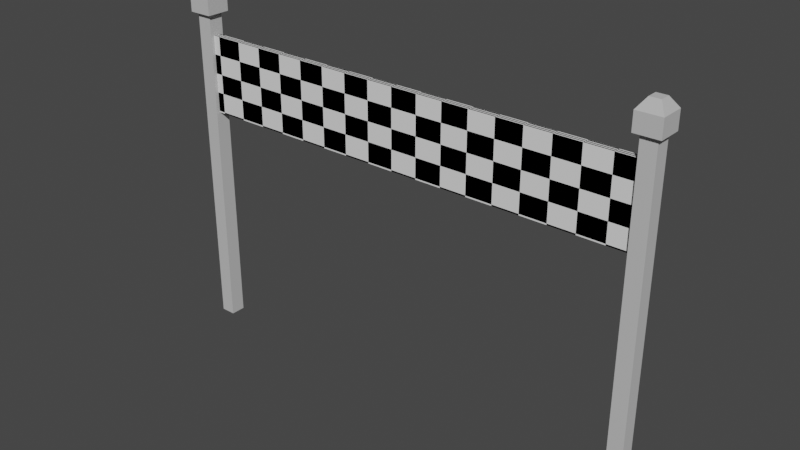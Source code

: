 # Source: finishline.blend  (saved by Blender 3.3.6; exported with 4.5.12 LTS)
import bpy
from mathutils import Matrix  # noqa: F401  (used for matrix-valued properties, if any)

bpy.ops.wm.read_factory_settings(use_empty=True)
scene = bpy.context.scene
scene.name = 'Scene'

# ---- collections
col_collection = bpy.data.collections.new('Collection'); scene.collection.children.link(col_collection)

# ---- images (referenced by path relative to the original .blend; pixels are not part of the script)
import os
ASSET_DIR = os.environ.get("B2B_ASSET_DIR", "")  # directory of the original .blend (textures are referenced by path, not embedded)
HERE = os.path.dirname(os.path.abspath(__file__))  # packed textures are extracted next to this script under _unpacked/

def load_image(name, relpath, width, height, colorspace="sRGB"):
    """Load a texture the original file referenced (path relative to the .blend, or extracted next to this script)."""
    p = next((c for c in (os.path.join(HERE, relpath), os.path.join(ASSET_DIR, relpath)) if relpath and os.path.exists(c)), "")
    if p:
        img = bpy.data.images.load(p, check_existing=True)
        img.name = name
    else:  # same state as the original file: an image datablock whose file is absent (Cycles renders it pink)
        img = bpy.data.images.new(name, width, height)
        img.source = "FILE"
        img.filepath = "//" + (relpath or name)
    img.colorspace_settings.name = colorspace
    return img
img_checker = load_image('Checker', 'Checker.jpg', 1024, 1024, 'sRGB')

# ---- materials (node trees are filled in below, after node groups)
mat_banner = bpy.data.materials.new('Banner')
mat_post = bpy.data.materials.new('Post')

# ---- material node trees
mat_banner.use_nodes = True; mat_banner.node_tree.nodes.clear()
_N = mat_banner.node_tree.nodes; _L = mat_banner.node_tree.links
n0 = _N.new('ShaderNodeOutputMaterial'); n0.name = 'Material Output'; n0.location = (300, 300)
n1 = _N.new('ShaderNodeBsdfDiffuse'); n1.name = 'Diffuse BSDF'; n1.location = (19, 248)
n2 = _N.new('ShaderNodeTexChecker'); n2.name = 'Checker Texture'; n2.location = (-213, 211)
n2.inputs[2].default_value = (0.0, 0.0, 0.0, 1.0)
n2.inputs[3].default_value = 18.5
n3 = _N.new('ShaderNodeTexImage'); n3.name = 'Image Texture'; n3.location = (625, 304)
n3.image = img_checker
_L.new(n1.outputs[0], n0.inputs[0])
_L.new(n2.outputs[0], n1.inputs[0])
n0.is_active_output = True
mat_post.use_nodes = True; mat_post.node_tree.nodes.clear()
_N = mat_post.node_tree.nodes; _L = mat_post.node_tree.links
n0 = _N.new('ShaderNodeOutputMaterial'); n0.name = 'Material Output'; n0.location = (300, 300)
n1 = _N.new('ShaderNodeBsdfDiffuse'); n1.name = 'Diffuse BSDF'; n1.location = (82, 261)
n1.inputs[0].default_value = (0.5347, 0.5347, 0.5347, 1.0)
_L.new(n1.outputs[0], n0.inputs[0])
n0.is_active_output = True

# ---- world
world_world = bpy.data.worlds.new('World'); scene.world = world_world
world_world.use_nodes = True; world_world.node_tree.nodes.clear()
_N = world_world.node_tree.nodes; _L = world_world.node_tree.links
n0 = _N.new('ShaderNodeOutputWorld'); n0.name = 'World Output'; n0.location = (300, 300)
n1 = _N.new('ShaderNodeBackground'); n1.name = 'Background'; n1.location = (10, 300)
n1.inputs[0].default_value = (0.05088, 0.05088, 0.05088, 1.0)
_L.new(n1.outputs[0], n0.inputs[0])
n0.is_active_output = True
world_world.color = (0.05088, 0.05088, 0.05088)
world_world.use_sun_shadow = False
world_world.sun_shadow_jitter_overblur = 0.0

# ---- meshes
me_cube_001 = bpy.data.meshes.new('Cube.001')
me_cube_001.from_pydata([(-62.53, -1.93, -1.36), (-62.53, -1.93, 0.6401), (-62.53, 1.93, -1.36), (-62.53, 1.93, 0.6401), (-58.67, -1.93, -1.36), (-58.67, -1.93, 0.6401), (-58.67, 1.93, -1.36), (-58.67, 1.93, 0.6401), (-62.53, -1.93, 83.35), (-62.53, 1.93, 83.35), (-58.67, -1.93, 83.35), (-58.67, 1.93, 83.35), (-59.35, 0.9495, 58.0), (-59.35, 0.9495, 78.03), (-59.35, -0.9495, 58.0), (-59.35, -0.9495, 78.03), (0.0, 0.9495, 58.0), (0.0, 0.9495, 78.03), (0.0, -0.9495, 58.0), (0.0, -0.9495, 78.03), (-63.69, -3.094, 83.66), (-63.69, 3.094, 83.66), (-57.5, 3.094, 83.66), (-57.5, -3.094, 83.66), (-63.69, -3.094, 88.16), (-63.69, 3.094, 88.16), (-57.5, 3.094, 88.16), (-57.5, -3.094, 88.16), (-61.93, -1.336, 90.68), (-61.93, 1.336, 90.68), (-59.26, 1.336, 90.68), (-59.26, -1.336, 90.68), (62.53, -1.93, -1.36), (62.53, -1.93, 0.6401), (62.53, 1.93, -1.36), (62.53, 1.93, 0.6401), (58.67, -1.93, -1.36), (58.67, -1.93, 0.6401), (58.67, 1.93, -1.36), (58.67, 1.93, 0.6401), (62.53, -1.93, 83.35), (62.53, 1.93, 83.35), (58.67, -1.93, 83.35), (58.67, 1.93, 83.35), (59.35, 0.9495, 58.0), (59.35, 0.9495, 78.03), (59.35, -0.9495, 58.0), (59.35, -0.9495, 78.03), (63.69, -3.094, 83.66), (63.69, 3.094, 83.66), (57.5, 3.094, 83.66), (57.5, -3.094, 83.66), (63.69, -3.094, 88.16), (63.69, 3.094, 88.16), (57.5, 3.094, 88.16), (57.5, -3.094, 88.16), (61.93, -1.336, 90.68), (61.93, 1.336, 90.68), (59.26, 1.336, 90.68), (59.26, -1.336, 90.68)], [], [(0, 1, 3, 2), (2, 3, 7, 6), (6, 7, 5, 4), (4, 5, 1, 0), (2, 6, 4, 0), (3, 1, 8, 9), (8, 10, 23, 20), (1, 5, 10, 8), (7, 3, 9, 11), (5, 7, 11, 10), (12, 14, 15, 13), (14, 18, 19, 15), (18, 16, 17, 19), (16, 12, 13, 17), (14, 12, 16, 18), (19, 17, 13, 15), (20, 23, 27, 24), (11, 9, 21, 22), (10, 11, 22, 23), (9, 8, 20, 21), (26, 25, 29, 30), (22, 21, 25, 26), (23, 22, 26, 27), (21, 20, 24, 25), (30, 29, 28, 31), (27, 26, 30, 31), (25, 24, 28, 29), (24, 27, 31, 28), (32, 34, 35, 33), (34, 38, 39, 35), (38, 36, 37, 39), (36, 32, 33, 37), (34, 32, 36, 38), (35, 41, 40, 33), (40, 48, 51, 42), (33, 40, 42, 37), (39, 43, 41, 35), (37, 42, 43, 39), (44, 45, 47, 46), (46, 47, 19, 18), (16, 17, 45, 44), (46, 18, 16, 44), (19, 47, 45, 17), (48, 52, 55, 51), (43, 50, 49, 41), (42, 51, 50, 43), (41, 49, 48, 40), (54, 58, 57, 53), (50, 54, 53, 49), (51, 55, 54, 50), (49, 53, 52, 48), (58, 59, 56, 57), (55, 59, 58, 54), (53, 57, 56, 52), (52, 56, 59, 55)])
me_cube_001.polygons.foreach_set('material_index', [1, 1, 1, 1, 1, 1, 1, 1, 1, 1, 0, 0, 0, 0, 0, 0, 1, 1, 1, 1, 1, 1, 1, 1, 1, 1, 1, 1, 1, 1, 1, 1, 1, 1, 1, 1, 1, 1, 0, 0, 0, 0, 0, 1, 1, 1, 1, 1, 1, 1, 1, 1, 1, 1, 1])
_uv = me_cube_001.uv_layers.new(name='UVMap')
_uv.uv.foreach_set('vector', [0.5977, 0.0, 0.5977, 0.01685, 0.5652, 0.01685, 0.5652, 0.0, 0.4676, 0.0, 0.4676, 0.01685, 0.4351, 0.01685, 0.4351, 0.0, 0.5327, 0.0, 0.5327, 0.01685, 0.5002, 0.01685, 0.5002, 0.0, 0.3701, 0.0, 0.3701, 0.01685, 0.3376, 0.01685, 0.3376, 0.0, 0.6297, 0.61, 0.6297, 0.5775, 0.6622, 0.5775, 0.6622, 0.61, 0.5652, 0.01685, 0.5977, 0.01685, 0.5977, 0.7137, 0.5652, 0.7137, 0.6395, 0.483, 0.6395, 0.5156, 0.6297, 0.5254, 0.6297, 0.4732, 0.3376, 0.01685, 0.3701, 0.01685, 0.3701, 0.7137, 0.3376, 0.7137, 0.4351, 0.01685, 0.4676, 0.01685, 0.4676, 0.7137, 0.4351, 0.7137, 0.5002, 0.01685, 0.5327, 0.01685, 0.5327, 0.7137, 0.5002, 0.7137, 0.6978, 0.1688, 0.6818, 0.1688, 0.6818, 0.3376, 0.6978, 0.3376, 0.1688, 1.0, 0.1688, 0.5, 0.0, 0.5, 0.0, 1.0, 0.6978, 0.3376, 0.6818, 0.3376, 0.6818, 0.5064, 0.6978, 0.5064, 0.3376, 0.5, 0.3376, 0.0, 0.1688, 0.0, 0.1688, 0.5, 0.6137, 1.0, 0.6297, 1.0, 0.6297, 0.5, 0.6137, 0.5, 0.5977, 0.5, 0.6137, 0.5, 0.6137, 0.0, 0.5977, 0.0, 0.6297, 0.0, 0.6818, 0.0, 0.6818, 0.0379, 0.6297, 0.0379, 0.672, 0.5156, 0.672, 0.483, 0.6818, 0.4732, 0.6818, 0.5254, 0.6395, 0.5156, 0.672, 0.5156, 0.6818, 0.5254, 0.6297, 0.5254, 0.672, 0.483, 0.6395, 0.483, 0.6297, 0.4732, 0.6818, 0.4732, 0.6297, 0.09705, 0.6818, 0.09705, 0.667, 0.1183, 0.6445, 0.1183, 0.6297, 0.05915, 0.6818, 0.05915, 0.6818, 0.09705, 0.6297, 0.09705, 0.6297, 0.4141, 0.6818, 0.4141, 0.6818, 0.452, 0.6297, 0.452, 0.6297, 0.3549, 0.6818, 0.3549, 0.6818, 0.3928, 0.6297, 0.3928, 0.6522, 0.6425, 0.6522, 0.665, 0.6297, 0.665, 0.6297, 0.6425, 0.6297, 0.452, 0.6818, 0.452, 0.667, 0.4732, 0.6445, 0.4732, 0.6297, 0.3928, 0.6818, 0.3928, 0.667, 0.4141, 0.6445, 0.4141, 0.6297, 0.0379, 0.6818, 0.0379, 0.667, 0.05915, 0.6445, 0.05915, 0.4676, 0.0, 0.5002, 0.0, 0.5002, 0.01685, 0.4676, 0.01685, 0.3701, 0.0, 0.4026, 0.0, 0.4026, 0.01685, 0.3701, 0.01685, 0.5327, 0.0, 0.5652, 0.0, 0.5652, 0.01685, 0.5327, 0.01685, 0.4026, 0.0, 0.4351, 0.0, 0.4351, 0.01685, 0.4026, 0.01685, 0.6297, 0.61, 0.6622, 0.61, 0.6622, 0.6425, 0.6297, 0.6425, 0.5002, 0.01685, 0.5002, 0.7137, 0.4676, 0.7137, 0.4676, 0.01685, 0.6395, 0.5677, 0.6297, 0.5775, 0.6297, 0.5254, 0.6395, 0.5352, 0.4351, 0.01685, 0.4351, 0.7137, 0.4026, 0.7137, 0.4026, 0.01685, 0.4026, 0.01685, 0.4026, 0.7137, 0.3701, 0.7137, 0.3701, 0.01685, 0.5652, 0.01685, 0.5652, 0.7137, 0.5327, 0.7137, 0.5327, 0.01685, 0.6818, 0.0, 0.6818, 0.1688, 0.6978, 0.1688, 0.6978, 0.0, 0.1688, 0.0, 0.0, 0.0, 0.0, 0.5, 0.1688, 0.5, 0.3376, 0.5, 0.1688, 0.5, 0.1688, 1.0, 0.3376, 1.0, 0.6137, 0.0, 0.6137, 0.5, 0.6297, 0.5, 0.6297, 0.0, 0.5977, 0.5, 0.5977, 1.0, 0.6137, 1.0, 0.6137, 0.5, 0.6818, 0.1775, 0.6818, 0.2154, 0.6297, 0.2154, 0.6297, 0.1775, 0.672, 0.5352, 0.6818, 0.5254, 0.6818, 0.5775, 0.672, 0.5677, 0.6395, 0.5352, 0.6297, 0.5254, 0.6818, 0.5254, 0.672, 0.5352, 0.672, 0.5677, 0.6818, 0.5775, 0.6297, 0.5775, 0.6395, 0.5677, 0.6818, 0.1562, 0.667, 0.1775, 0.6445, 0.1775, 0.6297, 0.1562, 0.6818, 0.1183, 0.6818, 0.1562, 0.6297, 0.1562, 0.6297, 0.1183, 0.6818, 0.2366, 0.6818, 0.2745, 0.6297, 0.2745, 0.6297, 0.2366, 0.6818, 0.2958, 0.6818, 0.3337, 0.6297, 0.3337, 0.6297, 0.2958, 0.6747, 0.665, 0.6522, 0.665, 0.6522, 0.6425, 0.6747, 0.6425, 0.6818, 0.2745, 0.667, 0.2958, 0.6445, 0.2958, 0.6297, 0.2745, 0.6818, 0.3337, 0.667, 0.3549, 0.6445, 0.3549, 0.6297, 0.3337, 0.6818, 0.2154, 0.667, 0.2366, 0.6445, 0.2366, 0.6297, 0.2154])
me_cube_001.materials.append(mat_banner)
me_cube_001.materials.append(mat_post)
me_cube_001.update()

# ---- objects
ob_finishline = bpy.data.objects.new('FinishLine', me_cube_001)

# ---- transforms, parenting, visibility, modifiers, constraints
ob_finishline.location = (0.0, 0.0, 0.1305)
ob_finishline.scale = (0.09982, 0.09982, 0.09982)

# ---- collection membership
col_collection.objects.link(ob_finishline)

# ---- scene / render settings (as saved in the file)
scene.frame_start = 1; scene.frame_end = 250; scene.frame_set(1)
scene.render.engine = 'CYCLES'
scene.cycles.sampling_pattern = 'TABULATED_SOBOL'
scene.cycles.use_light_tree = False
scene.cycles.bake_type = 'DIFFUSE'
scene.view_settings.view_transform = 'Filmic'
bpy.context.view_layer.update()

# ---- added for rendering (the .blend has no active camera and no usable light): camera, sun
cam_auto = bpy.data.cameras.new('AutoCamera')
cam_auto.lens = 50.0
cam_auto.sensor_width = 36.0
cam_auto.clip_end = 1000.0
ob_auto_camera = bpy.data.objects.new('AutoCamera', cam_auto)
scene.collection.objects.link(ob_auto_camera)
ob_auto_camera.location = (14.5255, -17.4306, 16.2089)
ob_auto_camera.rotation_euler = (1.09748, -7.21219e-08, 0.694738)
scene.camera = ob_auto_camera
light_auto_sun = bpy.data.lights.new('AutoSun', 'SUN')
light_auto_sun.energy = 3.0
light_auto_sun.angle = 0.0523599
ob_auto_sun = bpy.data.objects.new('AutoSun', light_auto_sun)
scene.collection.objects.link(ob_auto_sun)
ob_auto_sun.rotation_euler = (0.872665, 0.174533, 0.523599)
bpy.context.view_layer.update()
